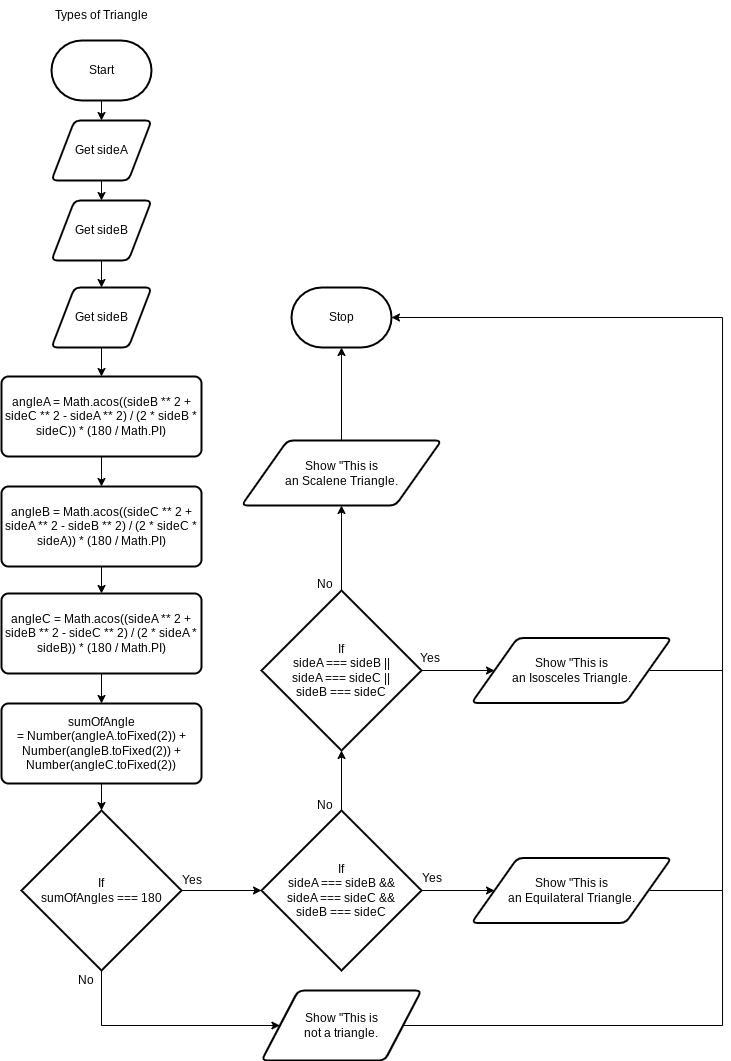

The diagram above was exported from draw.io. Its source (the exported page's mxGraphModel, read from the mxfile embedded in the PNG):
<mxGraphModel dx="726" dy="393" grid="1" gridSize="10" guides="1" tooltips="1" connect="1" arrows="1" fold="1" page="1" pageScale="1" pageWidth="850" pageHeight="1100" math="0" shadow="0">
  <root>
    <mxCell id="0" />
    <mxCell id="1" parent="0" />
    <mxCell id="26" style="edgeStyle=none;html=1;entryX=0.5;entryY=0;entryDx=0;entryDy=0;" edge="1" parent="1" source="2" target="8">
      <mxGeometry relative="1" as="geometry" />
    </mxCell>
    <mxCell id="2" value="Start" style="strokeWidth=2;html=1;shape=mxgraph.flowchart.terminator;whiteSpace=wrap;" parent="1" vertex="1">
      <mxGeometry x="110" y="60" width="100" height="60" as="geometry" />
    </mxCell>
    <mxCell id="4" value="Types of Triangle" style="text;html=1;align=center;verticalAlign=middle;resizable=0;points=[];autosize=1;strokeColor=none;fillColor=none;" vertex="1" parent="1">
      <mxGeometry x="105" y="20" width="110" height="30" as="geometry" />
    </mxCell>
    <mxCell id="27" style="edgeStyle=none;html=1;entryX=0.5;entryY=0;entryDx=0;entryDy=0;" edge="1" parent="1" source="8" target="9">
      <mxGeometry relative="1" as="geometry" />
    </mxCell>
    <mxCell id="8" value="Get sideA" style="shape=parallelogram;html=1;strokeWidth=2;perimeter=parallelogramPerimeter;whiteSpace=wrap;rounded=1;arcSize=12;size=0.23;" vertex="1" parent="1">
      <mxGeometry x="110" y="140" width="100" height="60" as="geometry" />
    </mxCell>
    <mxCell id="28" style="edgeStyle=none;html=1;entryX=0.5;entryY=0;entryDx=0;entryDy=0;" edge="1" parent="1" source="9" target="10">
      <mxGeometry relative="1" as="geometry" />
    </mxCell>
    <mxCell id="9" value="Get sideB" style="shape=parallelogram;html=1;strokeWidth=2;perimeter=parallelogramPerimeter;whiteSpace=wrap;rounded=1;arcSize=12;size=0.23;" vertex="1" parent="1">
      <mxGeometry x="110" y="220" width="100" height="60" as="geometry" />
    </mxCell>
    <mxCell id="29" style="edgeStyle=none;html=1;entryX=0.5;entryY=0;entryDx=0;entryDy=0;" edge="1" parent="1" source="10" target="12">
      <mxGeometry relative="1" as="geometry" />
    </mxCell>
    <mxCell id="10" value="Get sideB" style="shape=parallelogram;html=1;strokeWidth=2;perimeter=parallelogramPerimeter;whiteSpace=wrap;rounded=1;arcSize=12;size=0.23;" vertex="1" parent="1">
      <mxGeometry x="110" y="307" width="100" height="60" as="geometry" />
    </mxCell>
    <mxCell id="30" style="edgeStyle=none;html=1;entryX=0.5;entryY=0;entryDx=0;entryDy=0;" edge="1" parent="1" source="12" target="13">
      <mxGeometry relative="1" as="geometry" />
    </mxCell>
    <mxCell id="12" value="angleA =&amp;nbsp;Math.acos((sideB ** 2 + sideC ** 2 - sideA ** 2) / (2 * sideB * sideC)) * (180 / Math.PI)" style="rounded=1;whiteSpace=wrap;html=1;absoluteArcSize=1;arcSize=14;strokeWidth=2;" vertex="1" parent="1">
      <mxGeometry x="60" y="396" width="200" height="80" as="geometry" />
    </mxCell>
    <mxCell id="32" style="edgeStyle=none;html=1;entryX=0.5;entryY=0;entryDx=0;entryDy=0;" edge="1" parent="1" source="13" target="14">
      <mxGeometry relative="1" as="geometry" />
    </mxCell>
    <mxCell id="13" value="angleB =&amp;nbsp;Math.acos((sideC ** 2 + sideA ** 2 - sideB ** 2) / (2 * sideC * sideA)) * (180 / Math.PI)" style="rounded=1;whiteSpace=wrap;html=1;absoluteArcSize=1;arcSize=14;strokeWidth=2;" vertex="1" parent="1">
      <mxGeometry x="60" y="506" width="200" height="80" as="geometry" />
    </mxCell>
    <mxCell id="34" style="edgeStyle=none;html=1;entryX=0.5;entryY=0;entryDx=0;entryDy=0;" edge="1" parent="1" source="14" target="15">
      <mxGeometry relative="1" as="geometry" />
    </mxCell>
    <mxCell id="14" value="angleC =&amp;nbsp;Math.acos((sideA ** 2 + sideB ** 2 - sideC ** 2) / (2 * sideA * sideB)) * (180 / Math.PI)" style="rounded=1;whiteSpace=wrap;html=1;absoluteArcSize=1;arcSize=14;strokeWidth=2;" vertex="1" parent="1">
      <mxGeometry x="60" y="613" width="200" height="80" as="geometry" />
    </mxCell>
    <mxCell id="15" value="sumOfAngle =&amp;nbsp;Number(angleA.toFixed(2)) + Number(angleB.toFixed(2)) + Number(angleC.toFixed(2))" style="rounded=1;whiteSpace=wrap;html=1;absoluteArcSize=1;arcSize=14;strokeWidth=2;" vertex="1" parent="1">
      <mxGeometry x="60" y="723" width="200" height="80" as="geometry" />
    </mxCell>
    <mxCell id="36" style="edgeStyle=orthogonalEdgeStyle;html=1;entryX=0;entryY=0.5;entryDx=0;entryDy=0;rounded=0;curved=0;" edge="1" parent="1" source="16" target="19">
      <mxGeometry relative="1" as="geometry">
        <Array as="points">
          <mxPoint x="160" y="1045" />
        </Array>
      </mxGeometry>
    </mxCell>
    <mxCell id="16" value="If&lt;div&gt;sumOfAngles === 180&lt;/div&gt;" style="strokeWidth=2;html=1;shape=mxgraph.flowchart.decision;whiteSpace=wrap;" vertex="1" parent="1">
      <mxGeometry x="80" y="830" width="160" height="160" as="geometry" />
    </mxCell>
    <mxCell id="42" style="edgeStyle=orthogonalEdgeStyle;html=1;strokeColor=default;rounded=0;curved=0;entryX=1;entryY=0.5;entryDx=0;entryDy=0;entryPerimeter=0;" edge="1" parent="1" source="19" target="25">
      <mxGeometry relative="1" as="geometry">
        <mxPoint x="780" y="230" as="targetPoint" />
        <Array as="points">
          <mxPoint x="781" y="1045" />
          <mxPoint x="781" y="337" />
        </Array>
      </mxGeometry>
    </mxCell>
    <mxCell id="19" value="Show &quot;This is&lt;div&gt;not a triangle.&lt;/div&gt;" style="shape=parallelogram;html=1;strokeWidth=2;perimeter=parallelogramPerimeter;whiteSpace=wrap;rounded=1;arcSize=12;size=0.23;" vertex="1" parent="1">
      <mxGeometry x="320" y="1010" width="160" height="70" as="geometry" />
    </mxCell>
    <mxCell id="38" style="edgeStyle=none;html=1;entryX=0;entryY=0.5;entryDx=0;entryDy=0;" edge="1" parent="1" source="20" target="22">
      <mxGeometry relative="1" as="geometry" />
    </mxCell>
    <mxCell id="20" value="If&lt;div&gt;sideA === sideB &amp;amp;&amp;amp;&lt;/div&gt;&lt;div&gt;sideA === sideC &amp;amp;&amp;amp;&lt;/div&gt;&lt;div&gt;sideB === sideC&lt;/div&gt;" style="strokeWidth=2;html=1;shape=mxgraph.flowchart.decision;whiteSpace=wrap;" vertex="1" parent="1">
      <mxGeometry x="320" y="830" width="160" height="160" as="geometry" />
    </mxCell>
    <mxCell id="40" style="edgeStyle=none;html=1;entryX=0.5;entryY=1;entryDx=0;entryDy=0;" edge="1" parent="1" source="21" target="24">
      <mxGeometry relative="1" as="geometry" />
    </mxCell>
    <mxCell id="43" style="edgeStyle=none;html=1;entryX=0;entryY=0.5;entryDx=0;entryDy=0;" edge="1" parent="1" source="21" target="23">
      <mxGeometry relative="1" as="geometry" />
    </mxCell>
    <mxCell id="21" value="If&lt;div&gt;sideA === sideB ||&lt;/div&gt;&lt;div&gt;sideA === sideC ||&lt;/div&gt;&lt;div&gt;sideB === sideC&lt;/div&gt;" style="strokeWidth=2;html=1;shape=mxgraph.flowchart.decision;whiteSpace=wrap;" vertex="1" parent="1">
      <mxGeometry x="320" y="610" width="160" height="160" as="geometry" />
    </mxCell>
    <mxCell id="44" style="edgeStyle=none;html=1;endArrow=none;endFill=0;" edge="1" parent="1">
      <mxGeometry relative="1" as="geometry">
        <mxPoint x="781" y="910" as="targetPoint" />
        <mxPoint x="708" y="910" as="sourcePoint" />
      </mxGeometry>
    </mxCell>
    <mxCell id="22" value="Show &quot;This is&lt;div&gt;an Equilateral Triangle.&lt;/div&gt;" style="shape=parallelogram;html=1;strokeWidth=2;perimeter=parallelogramPerimeter;whiteSpace=wrap;rounded=1;arcSize=12;size=0.23;" vertex="1" parent="1">
      <mxGeometry x="530" y="877.5" width="200" height="65" as="geometry" />
    </mxCell>
    <mxCell id="45" style="edgeStyle=none;html=1;endArrow=none;endFill=0;" edge="1" parent="1">
      <mxGeometry relative="1" as="geometry">
        <mxPoint x="781" y="690.0000000000001" as="targetPoint" />
        <mxPoint x="708" y="690.0000000000001" as="sourcePoint" />
      </mxGeometry>
    </mxCell>
    <mxCell id="23" value="Show &quot;This is&lt;div&gt;an Isosceles Triangle.&lt;/div&gt;" style="shape=parallelogram;html=1;strokeWidth=2;perimeter=parallelogramPerimeter;whiteSpace=wrap;rounded=1;arcSize=12;size=0.23;" vertex="1" parent="1">
      <mxGeometry x="530" y="657.5" width="200" height="65" as="geometry" />
    </mxCell>
    <mxCell id="24" value="Show &quot;This is&lt;div&gt;an Scalene Triangle.&lt;/div&gt;" style="shape=parallelogram;html=1;strokeWidth=2;perimeter=parallelogramPerimeter;whiteSpace=wrap;rounded=1;arcSize=12;size=0.23;" vertex="1" parent="1">
      <mxGeometry x="300" y="460" width="200" height="65" as="geometry" />
    </mxCell>
    <mxCell id="25" value="Stop" style="strokeWidth=2;html=1;shape=mxgraph.flowchart.terminator;whiteSpace=wrap;" vertex="1" parent="1">
      <mxGeometry x="350" y="307" width="100" height="60" as="geometry" />
    </mxCell>
    <mxCell id="35" style="edgeStyle=none;html=1;entryX=0.5;entryY=0;entryDx=0;entryDy=0;entryPerimeter=0;" edge="1" parent="1" source="15" target="16">
      <mxGeometry relative="1" as="geometry" />
    </mxCell>
    <mxCell id="37" style="edgeStyle=none;html=1;entryX=0;entryY=0.5;entryDx=0;entryDy=0;entryPerimeter=0;rounded=0;curved=0;" edge="1" parent="1" source="16" target="20">
      <mxGeometry relative="1" as="geometry" />
    </mxCell>
    <mxCell id="39" style="edgeStyle=none;html=1;entryX=0.5;entryY=1;entryDx=0;entryDy=0;entryPerimeter=0;" edge="1" parent="1" source="20" target="21">
      <mxGeometry relative="1" as="geometry" />
    </mxCell>
    <mxCell id="41" style="edgeStyle=none;html=1;entryX=0.5;entryY=1;entryDx=0;entryDy=0;entryPerimeter=0;" edge="1" parent="1" source="24" target="25">
      <mxGeometry relative="1" as="geometry" />
    </mxCell>
    <mxCell id="46" value="No" style="text;html=1;align=center;verticalAlign=middle;resizable=0;points=[];autosize=1;strokeColor=none;fillColor=none;" vertex="1" parent="1">
      <mxGeometry x="124" y="985" width="40" height="30" as="geometry" />
    </mxCell>
    <mxCell id="47" value="Yes" style="text;html=1;align=center;verticalAlign=middle;resizable=0;points=[];autosize=1;strokeColor=none;fillColor=none;" vertex="1" parent="1">
      <mxGeometry x="230" y="885" width="40" height="30" as="geometry" />
    </mxCell>
    <mxCell id="48" value="Yes" style="text;html=1;align=center;verticalAlign=middle;resizable=0;points=[];autosize=1;strokeColor=none;fillColor=none;" vertex="1" parent="1">
      <mxGeometry x="470" y="882.5" width="40" height="30" as="geometry" />
    </mxCell>
    <mxCell id="49" value="No" style="text;html=1;align=center;verticalAlign=middle;resizable=0;points=[];autosize=1;strokeColor=none;fillColor=none;" vertex="1" parent="1">
      <mxGeometry x="363" y="810" width="40" height="30" as="geometry" />
    </mxCell>
    <mxCell id="50" value="Yes" style="text;html=1;align=center;verticalAlign=middle;resizable=0;points=[];autosize=1;strokeColor=none;fillColor=none;" vertex="1" parent="1">
      <mxGeometry x="468" y="663" width="40" height="30" as="geometry" />
    </mxCell>
    <mxCell id="51" value="No" style="text;html=1;align=center;verticalAlign=middle;resizable=0;points=[];autosize=1;strokeColor=none;fillColor=none;" vertex="1" parent="1">
      <mxGeometry x="363" y="589" width="40" height="30" as="geometry" />
    </mxCell>
  </root>
</mxGraphModel>